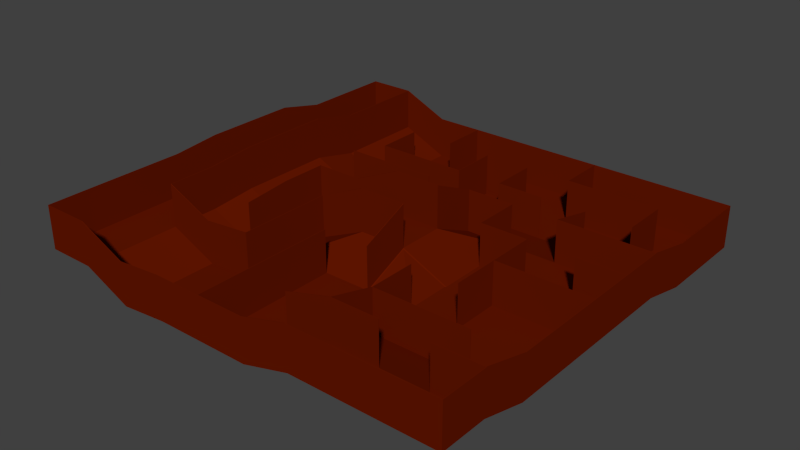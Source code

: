 # Source: Level.blend  (saved by Blender 2.71.0; exported with 4.5.12 LTS)
import bpy
from mathutils import Matrix  # noqa: F401  (used for matrix-valued properties, if any)

bpy.ops.wm.read_factory_settings(use_empty=True)
scene = bpy.context.scene
scene.name = 'Scene'

# ---- collections
col_collection_1 = bpy.data.collections.new('Collection 1'); scene.collection.children.link(col_collection_1)

# ---- materials (node trees are filled in below, after node groups)
mat_floor = bpy.data.materials.new('Floor')
mat_floor.alpha_threshold = 0.0
mat_floor.use_transparent_shadow = False
mat_floor.diffuse_color = (0.1282, 0.00852, 0.0, 1.0)
mat_floor.roughness = 0.5
mat_floor.line_color = (0.0, 0.0, 0.0, 1.0)
mat_material_001 = bpy.data.materials.new('Material.001')
mat_material_001.alpha_threshold = 0.0
mat_material_001.use_transparent_shadow = False
mat_material_001.diffuse_color = (0.0, 0.003937, 0.8, 1.0)
mat_material_001.specular_color = (0.000644, 0.0, 1.0)
mat_material_001.roughness = 0.5
mat_material_001.line_color = (0.0, 0.0, 0.0, 1.0)

# ---- material node trees

# ---- world
world_world = bpy.data.worlds.new('World'); scene.world = world_world
world_world.color = (0.05088, 0.05088, 0.05088)
world_world.use_sun_shadow = False
world_world.sun_shadow_jitter_overblur = 0.0
world_world.cycles.sampling_method = 'MANUAL'
world_world.cycles.sample_map_resolution = 256

# ---- meshes
me_grid = bpy.data.meshes.new('Grid')
me_grid.from_pydata([(-5.0, -5.0, 0.4), (-3.889, -5.0, 0.4), (-2.778, -5.0, -0.1), (-1.667, -5.0, 0.0), (-0.5556, -5.0, 0.0), (0.5556, -5.0, 0.0), (1.667, -5.0, 0.3), (2.778, -5.0, 0.3), (3.889, -5.0, 0.3), (5.0, -5.0, 0.3), (-5.0, -3.889, 0.4), (-3.889, -3.889, 0.4), (-2.778, -3.889, -0.1), (-1.667, -3.889, 0.0), (-0.5556, -3.889, 0.0), (0.5556, -3.889, 0.0), (1.667, -3.889, 0.3), (2.778, -3.889, 0.3), (3.889, -3.889, 0.3), (5.0, -3.889, 0.3), (-5.0, -2.778, 0.4), (-3.889, -2.778, 0.4), (-2.778, -2.778, -0.1), (-1.667, -2.778, 0.0), (-0.5556, -2.778, 0.0), (0.5556, -2.778, 0.0), (1.667, -2.778, 0.0), (2.778, -2.778, 0.0), (3.889, -2.778, 0.0), (5.0, -2.778, 0.0), (-5.0, -1.667, 0.4), (-3.889, -1.667, 0.4), (-2.778, -1.667, -0.1), (-1.667, -1.667, 0.0), (-0.5556, -1.667, 0.0), (0.5556, -1.667, 0.0), (1.667, -1.667, 0.0), (2.778, -1.667, 0.0), (3.889, -1.667, 0.0), (5.0, -1.667, 0.0), (-5.0, -0.5556, 0.5), (-3.889, -0.5556, 0.5), (-2.778, -0.5556, 0.0), (-1.667, -0.5556, 0.0), (-0.5556, -0.5556, 0.5), (0.5556, -0.5556, 0.5), (1.667, -0.5556, 0.0), (2.778, -0.5556, 0.0), (3.889, -0.5556, 0.0), (5.0, -0.5556, 0.0), (-5.0, 0.5556, 0.5), (-3.889, 0.5556, 0.5), (-2.778, 0.5556, 0.0), (-1.667, 0.5556, 0.0), (-0.5556, 0.5556, 0.5), (0.5556, 0.5556, 0.5), (1.667, 0.5556, 0.0), (2.778, 0.5556, 0.0), (3.889, 0.5556, 0.0), (5.0, 0.5556, 0.0), (-5.0, 1.667, 0.5), (-3.889, 1.667, 0.5), (-2.778, 1.667, 0.0), (-1.667, 1.667, 0.0), (-0.5556, 1.667, 0.0), (0.5556, 1.667, 0.0), (1.667, 1.667, 0.0), (2.778, 1.667, 0.0), (3.889, 1.667, 0.0), (5.0, 1.667, 0.0), (-5.0, 2.778, 0.25), (-3.889, 2.778, 0.25), (-2.778, 2.778, -0.25), (-1.667, 2.778, -0.25), (-0.5556, 2.778, -0.25), (0.5556, 2.778, -0.25), (1.667, 2.778, -0.25), (2.778, 2.778, -0.25), (3.889, 2.778, -0.25), (5.0, 2.778, -0.25), (-5.0, 3.889, 0.25), (-3.889, 3.889, 0.25), (-2.778, 3.889, -0.25), (-1.667, 3.889, -0.25), (-0.5556, 3.889, -0.25), (0.5556, 3.889, -0.25), (1.667, 3.889, -0.25), (2.778, 3.889, -0.25), (3.889, 3.889, -0.25), (5.0, 3.889, -0.25), (-5.0, 5.0, 0.25), (-3.889, 5.0, 0.25), (-2.778, 5.0, -0.25), (-1.667, 5.0, -0.25), (-0.5556, 5.0, -0.25), (0.5556, 5.0, -0.25), (1.667, 5.0, -0.25), (2.778, 5.0, -0.25), (3.889, 5.0, -0.25), (5.0, 5.0, -0.25), (-5.0, -5.0, 1.4), (-3.889, -5.0, 1.4), (-2.778, -5.0, 0.9), (-1.667, -5.0, 1.0), (-0.5556, -5.0, 1.0), (0.5556, -5.0, 1.0), (1.667, -5.0, 1.3), (2.778, -5.0, 1.3), (3.889, -5.0, 1.3), (5.0, -5.0, 1.3), (-5.0, -3.889, 1.4), (5.0, -3.889, 1.3), (-5.0, -2.778, 1.4), (5.0, -2.778, 1.0), (-5.0, -1.667, 1.4), (5.0, -1.667, 1.0), (-5.0, -0.5556, 1.5), (5.0, -0.5556, 1.0), (-5.0, 0.5556, 1.5), (5.0, 0.5556, 1.0), (-5.0, 1.667, 1.5), (5.0, 1.667, 1.0), (-5.0, 2.778, 1.25), (5.0, 2.778, 0.75), (-5.0, 3.889, 1.25), (5.0, 3.889, 0.75), (-5.0, 5.0, 1.25), (-3.889, 5.0, 1.25), (-2.778, 5.0, 0.75), (-1.667, 5.0, 0.75), (-0.5556, 5.0, 0.75), (0.5556, 5.0, 0.75), (1.667, 5.0, 0.75), (2.778, 5.0, 0.75), (3.889, 5.0, 0.75), (5.0, 5.0, 0.75), (-0.5556, -5.0, 1.0), (-0.5556, -3.889, 1.0), (0.5556, -3.889, 1.0), (1.667, -3.889, 1.3), (2.778, -3.889, 1.3), (3.889, -3.889, 1.3), (5.0, -3.889, 1.3), (-3.889, -2.778, 1.4), (-2.778, -2.778, 0.9), (-1.667, -2.778, 1.0), (-0.5556, -2.778, 1.0), (1.667, -2.778, 1.0), (2.778, -2.778, 1.0), (3.889, -2.778, 1.0), (-3.889, -1.667, 1.4), (-2.778, -1.667, 0.9), (-1.667, -1.667, 1.0), (-0.5556, -1.667, 1.0), (0.5556, -1.667, 1.0), (1.667, -1.667, 1.0), (2.778, -1.667, 1.0), (-3.889, -0.5556, 1.5), (-2.778, -0.5556, 1.0), (-1.667, -0.5556, 1.0), (-0.5556, -0.5556, 1.5), (0.5556, -0.5556, 1.5), (2.778, -0.5556, 1.0), (3.889, -0.5556, 1.0), (5.0, -0.5556, 1.0), (-3.889, 0.5556, 1.5), (-2.778, 0.5556, 1.0), (-1.667, 0.5556, 1.0), (-0.5556, 0.5556, 1.5), (0.5556, 0.5556, 1.5), (1.667, 0.5556, 1.0), (2.778, 0.5556, 1.0), (3.889, 0.5556, 1.0), (5.0, 0.5556, 1.0), (-3.889, 1.667, 1.5), (-2.778, 1.667, 1.0), (-1.667, 1.667, 1.0), (-0.5556, 1.667, 1.0), (0.5556, 1.667, 1.0), (1.667, 1.667, 1.0), (2.778, 1.667, 1.0), (3.889, 1.667, 1.0), (5.0, 1.667, 1.0), (-3.889, 2.778, 1.25), (-2.778, 2.778, 0.75), (-1.667, 2.778, 0.75), (-0.5556, 2.778, 0.75), (0.5556, 2.778, 0.75), (1.667, 2.778, 0.75), (2.778, 2.778, 0.75), (3.889, 2.778, 0.75), (-3.889, 3.889, 1.25), (-2.778, 3.889, 0.75), (-1.667, 3.889, 0.75), (-0.5556, 3.889, 0.75), (0.5556, 3.889, 0.75), (1.667, 3.889, 0.75), (2.778, 3.889, 0.75), (3.889, 3.889, 0.75), (-3.889, 5.0, 1.25), (-1.667, 5.0, 0.75), (1.667, 5.0, 0.75), (-5.006, -5.006, 0.3942), (-3.89, -5.008, 0.3936), (-2.779, -5.007, -0.1075), (-1.666, -5.007, -0.00696), (-0.5589, -5.007, -0.006666), (0.5565, -5.007, -0.00728), (1.668, -5.007, 0.2933), (2.778, -5.007, 0.2929), (3.889, -5.007, 0.2929), (5.006, -5.006, 0.2942), (-5.007, -3.889, 0.3929), (-3.891, -3.889, 0.3902), (-2.779, -3.889, -0.1099), (-1.666, -3.889, -0.00999), (-0.56, -3.889, -0.008944), (0.5565, -3.891, -0.009669), (1.665, -3.894, 0.2918), (2.778, -3.892, 0.2907), (3.889, -3.892, 0.2907), (5.007, -3.893, 0.2938), (-5.007, -2.778, 0.3929), (-3.893, -2.781, 0.3914), (-2.779, -2.782, -0.1091), (-1.669, -2.78, -0.009481), (-0.56, -2.778, -0.008944), (0.5559, -2.778, -0.009989), (1.663, -2.781, -0.008737), (2.778, -2.783, -0.008417), (3.889, -2.781, -0.009326), (5.007, -2.779, -0.00728), (-5.007, -1.666, 0.3928), (-3.895, -1.666, 0.3919), (-2.782, -1.666, -0.1092), (-1.671, -1.666, -0.009208), (-0.5575, -1.665, -0.009679), (0.5532, -1.665, -0.009596), (1.664, -1.666, -0.009546), (2.775, -1.667, -0.009701), (3.889, -1.667, -0.01), (5.007, -1.667, -0.007071), (-5.007, -0.5552, 0.493), (-3.895, -0.5552, 0.492), (-2.784, -0.5553, -0.008036), (-1.668, -0.5568, -0.009891), (-0.5541, -0.5596, 0.491), (0.551, -0.5565, 0.4911), (1.665, -0.555, -0.009857), (2.773, -0.5577, -0.008729), (3.889, -0.56, -0.008944), (5.007, -0.5589, -0.006666), (-5.007, 0.5556, 0.4929), (-3.895, 0.5556, 0.492), (-2.782, 0.5533, -0.008787), (-1.665, 0.5511, -0.008841), (-0.5543, 0.5494, 0.4922), (0.5513, 0.5519, 0.4917), (1.663, 0.5528, -0.008854), (2.775, 0.5532, -0.009428), (3.889, 0.5531, -0.009701), (5.007, 0.5522, -0.006666), (-5.007, 1.666, 0.4932), (-3.895, 1.666, 0.4922), (-2.78, 1.663, -0.009178), (-1.666, 1.661, -0.008262), (-0.5551, 1.662, -0.008785), (0.5534, 1.662, -0.008594), (1.664, 1.663, -0.008852), (2.775, 1.663, -0.009068), (3.889, 1.661, -0.008509), (5.007, 1.663, -0.006255), (-5.007, 2.777, 0.2427), (-3.895, 2.777, 0.2419), (-2.782, 2.775, -0.2585), (-1.667, 2.773, -0.2585), (-0.5579, 2.774, -0.2591), (0.5532, 2.774, -0.2591), (1.667, 2.774, -0.2594), (2.776, 2.777, -0.2597), (3.886, 2.777, -0.2596), (5.007, 2.777, -0.2573), (-5.007, 3.889, 0.2429), (-3.895, 3.889, 0.242), (-2.782, 3.889, -0.259), (-1.669, 3.889, -0.2597), (-0.5579, 3.887, -0.2594), (0.5532, 3.887, -0.2594), (1.664, 3.887, -0.2594), (2.778, 3.884, -0.2589), (3.887, 3.887, -0.2594), (5.007, 3.889, -0.2571), (-5.006, 5.006, 0.2442), (-3.893, 5.007, 0.2442), (-2.779, 5.007, -0.2573), (-1.67, 5.007, -0.2567), (-0.5556, 5.007, -0.2571), (0.5556, 5.007, -0.2571), (1.663, 5.007, -0.2567), (2.778, 5.007, -0.2571), (3.889, 5.007, -0.2571), (5.006, 5.006, -0.2558), (-5.007, -5.007, 1.4), (-3.889, -5.01, 1.4), (-2.778, -5.01, 0.9), (-1.667, -5.01, 1.0), (-0.5556, -5.01, 1.0), (0.5556, -5.01, 1.0), (1.667, -5.01, 1.3), (2.778, -5.01, 1.3), (3.889, -5.01, 1.3), (5.007, -5.007, 1.3), (-5.01, -3.889, 1.4), (5.01, -3.889, 1.3), (-5.01, -2.778, 1.4), (5.01, -2.778, 1.0), (-5.01, -1.667, 1.4), (5.01, -1.667, 1.0), (-5.01, -0.5556, 1.5), (5.01, -0.5556, 1.0), (-5.01, 0.5556, 1.5), (5.01, 0.5556, 1.0), (-5.01, 1.667, 1.5), (5.01, 1.667, 1.0), (-5.01, 2.778, 1.25), (5.01, 2.778, 0.75), (-5.01, 3.889, 1.25), (5.01, 3.889, 0.75), (-5.007, 5.007, 1.25), (-3.889, 5.01, 1.25), (-2.778, 5.01, 0.75), (-1.667, 5.01, 0.75), (-0.5556, 5.01, 0.75), (0.5556, 5.01, 0.75), (1.667, 5.01, 0.75), (2.778, 5.01, 0.75), (3.889, 5.01, 0.75), (5.007, 5.007, 0.75), (-0.5656, -5.0, 1.0), (-0.5656, -3.889, 1.0), (0.5556, -3.899, 1.0), (1.663, -3.898, 1.3), (2.778, -3.899, 1.3), (3.889, -3.899, 1.3), (5.0, -3.899, 1.3), (-3.897, -2.784, 1.4), (-2.778, -2.788, 0.9), (-1.674, -2.785, 1.0), (-0.5656, -2.778, 1.0), (1.658, -2.782, 1.0), (2.778, -2.788, 1.0), (3.889, -2.788, 1.0), (-3.899, -1.667, 1.4), (-2.788, -1.667, 0.9), (-1.677, -1.667, 1.0), (-0.5656, -1.667, 1.0), (0.5456, -1.667, 1.0), (1.657, -1.667, 1.0), (2.768, -1.667, 1.0), (-3.899, -0.5556, 1.5), (-2.788, -0.5556, 1.0), (-1.673, -0.5634, 1.0), (-0.5556, -0.5656, 1.5), (0.5497, -0.5636, 1.5), (2.769, -0.56, 1.0), (3.889, -0.5656, 1.0), (5.0, -0.5656, 1.0), (-3.899, 0.5556, 1.5), (-2.785, 0.5485, 1.0), (-1.667, 0.5456, 1.0), (-0.5556, 0.5456, 1.5), (0.5497, 0.5475, 1.5), (1.66, 0.5485, 1.0), (2.771, 0.5485, 1.0), (3.889, 0.5456, 1.0), (5.0, 0.5456, 1.0), (-3.899, 1.667, 1.5), (-2.778, 1.657, 1.0), (-1.667, 1.657, 1.0), (-0.5556, 1.657, 1.0), (0.5477, 1.66, 1.0), (1.66, 1.66, 1.0), (2.771, 1.659, 1.0), (3.889, 1.657, 1.0), (5.0, 1.657, 1.0), (-3.899, 2.778, 1.25), (-2.785, 2.771, 0.75), (-1.667, 2.768, 0.75), (-0.5626, 2.771, 0.75), (0.5485, 2.771, 0.75), (1.667, 2.768, 0.75), (2.768, 2.778, 0.75), (3.879, 2.778, 0.75), (-3.899, 3.889, 1.25), (-2.788, 3.889, 0.75), (-1.677, 3.889, 0.75), (-0.5626, 3.882, 0.75), (0.5485, 3.882, 0.75), (1.66, 3.882, 0.75), (2.778, 3.879, 0.75), (3.882, 3.882, 0.75), (-3.899, 5.0, 1.25), (-1.677, 5.0, 0.75), (1.657, 5.0, 0.75)], [], [(0, 1, 11, 10), (1, 2, 12, 11), (2, 3, 13, 12), (3, 4, 14, 13), (4, 5, 15, 14), (5, 6, 16, 15), (6, 7, 17, 16), (7, 8, 18, 17), (8, 9, 19, 18), (10, 11, 21, 20), (11, 12, 22, 21), (12, 13, 23, 22), (13, 14, 24, 23), (14, 15, 25, 24), (15, 16, 26, 25), (16, 17, 27, 26), (17, 18, 28, 27), (18, 19, 29, 28), (20, 21, 31, 30), (21, 22, 32, 31), (22, 23, 33, 32), (23, 24, 34, 33), (24, 25, 35, 34), (25, 26, 36, 35), (26, 27, 37, 36), (27, 28, 38, 37), (28, 29, 39, 38), (30, 31, 41, 40), (31, 32, 42, 41), (32, 33, 43, 42), (33, 34, 44, 43), (34, 35, 45, 44), (35, 36, 46, 45), (36, 37, 47, 46), (37, 38, 48, 47), (38, 39, 49, 48), (40, 41, 51, 50), (41, 42, 52, 51), (42, 43, 53, 52), (43, 44, 54, 53), (44, 45, 55, 54), (45, 46, 56, 55), (46, 47, 57, 56), (47, 48, 58, 57), (48, 49, 59, 58), (50, 51, 61, 60), (51, 52, 62, 61), (52, 53, 63, 62), (53, 54, 64, 63), (54, 55, 65, 64), (55, 56, 66, 65), (56, 57, 67, 66), (57, 58, 68, 67), (58, 59, 69, 68), (60, 61, 71, 70), (61, 62, 72, 71), (62, 63, 73, 72), (63, 64, 74, 73), (64, 65, 75, 74), (65, 66, 76, 75), (66, 67, 77, 76), (67, 68, 78, 77), (68, 69, 79, 78), (70, 71, 81, 80), (71, 72, 82, 81), (72, 73, 83, 82), (73, 74, 84, 83), (74, 75, 85, 84), (75, 76, 86, 85), (76, 77, 87, 86), (77, 78, 88, 87), (78, 79, 89, 88), (80, 81, 91, 90), (81, 82, 92, 91), (82, 83, 93, 92), (83, 84, 94, 93), (84, 85, 95, 94), (85, 86, 96, 95), (86, 87, 97, 96), (87, 88, 98, 97), (88, 89, 99, 98), (92, 93, 129, 128), (79, 69, 121, 123), (60, 70, 122, 120), (2, 1, 101, 102), (10, 20, 112, 110), (29, 19, 111, 113), (94, 95, 131, 130), (1, 0, 100, 101), (99, 89, 125, 135), (9, 8, 108, 109), (80, 90, 126, 124), (49, 39, 115, 117), (30, 40, 116, 114), (96, 97, 133, 132), (8, 7, 107, 108), (91, 92, 128, 127), (7, 6, 106, 107), (50, 60, 120, 118), (69, 59, 119, 121), (98, 99, 135, 134), (19, 9, 109, 111), (6, 5, 105, 106), (93, 94, 130, 129), (70, 80, 124, 122), (89, 79, 123, 125), (20, 30, 114, 112), (39, 29, 113, 115), (5, 4, 104, 105), (95, 96, 132, 131), (4, 3, 103, 104), (90, 91, 127, 126), (40, 50, 118, 116), (59, 49, 117, 119), (0, 10, 110, 100), (97, 98, 134, 133), (3, 2, 102, 103), (51, 61, 174, 165), (68, 67, 180, 181), (78, 88, 198, 190), (86, 96, 201, 196), (47, 57, 171, 162), (76, 75, 187, 188), (16, 26, 147, 139), (45, 44, 160, 161), (55, 65, 178, 169), (24, 34, 153, 146), (53, 52, 166, 167), (22, 21, 143, 144), (32, 42, 158, 151), (71, 81, 191, 183), (88, 87, 197, 198), (49, 48, 163, 164), (57, 56, 170, 171), (67, 77, 189, 180), (75, 85, 195, 187), (83, 93, 200, 193), (16, 15, 138, 139), (73, 72, 184, 185), (4, 14, 137, 136), (21, 31, 150, 143), (69, 68, 181, 182), (56, 66, 179, 170), (85, 84, 194, 195), (54, 53, 167, 168), (72, 82, 192, 184), (23, 22, 144, 145), (33, 43, 159, 152), (41, 51, 165, 157), (19, 18, 141, 142), (27, 26, 147, 148), (37, 47, 162, 156), (66, 65, 178, 179), (74, 73, 185, 186), (14, 24, 146, 137), (61, 71, 183, 174), (17, 16, 139, 140), (26, 36, 155, 147), (55, 54, 168, 169), (63, 62, 175, 176), (81, 91, 199, 191), (42, 52, 166, 158), (59, 58, 172, 173), (28, 27, 148, 149), (44, 43, 159, 160), (23, 33, 152, 145), (31, 41, 157, 150), (48, 47, 162, 163), (87, 86, 196, 197), (35, 45, 161, 154), (64, 63, 176, 177), (74, 84, 194, 186), (212, 213, 203, 202), (213, 214, 204, 203), (214, 215, 205, 204), (215, 216, 206, 205), (216, 217, 207, 206), (217, 218, 208, 207), (218, 219, 209, 208), (219, 220, 210, 209), (220, 221, 211, 210), (222, 223, 213, 212), (223, 224, 214, 213), (224, 225, 215, 214), (225, 226, 216, 215), (226, 227, 217, 216), (227, 228, 218, 217), (228, 229, 219, 218), (229, 230, 220, 219), (230, 231, 221, 220), (232, 233, 223, 222), (233, 234, 224, 223), (234, 235, 225, 224), (235, 236, 226, 225), (236, 237, 227, 226), (237, 238, 228, 227), (238, 239, 229, 228), (239, 240, 230, 229), (240, 241, 231, 230), (242, 243, 233, 232), (243, 244, 234, 233), (244, 245, 235, 234), (245, 246, 236, 235), (246, 247, 237, 236), (247, 248, 238, 237), (248, 249, 239, 238), (249, 250, 240, 239), (250, 251, 241, 240), (252, 253, 243, 242), (253, 254, 244, 243), (254, 255, 245, 244), (255, 256, 246, 245), (256, 257, 247, 246), (257, 258, 248, 247), (258, 259, 249, 248), (259, 260, 250, 249), (260, 261, 251, 250), (262, 263, 253, 252), (263, 264, 254, 253), (264, 265, 255, 254), (265, 266, 256, 255), (266, 267, 257, 256), (267, 268, 258, 257), (268, 269, 259, 258), (269, 270, 260, 259), (270, 271, 261, 260), (272, 273, 263, 262), (273, 274, 264, 263), (274, 275, 265, 264), (275, 276, 266, 265), (276, 277, 267, 266), (277, 278, 268, 267), (278, 279, 269, 268), (279, 280, 270, 269), (280, 281, 271, 270), (282, 283, 273, 272), (283, 284, 274, 273), (284, 285, 275, 274), (285, 286, 276, 275), (286, 287, 277, 276), (287, 288, 278, 277), (288, 289, 279, 278), (289, 290, 280, 279), (290, 291, 281, 280), (292, 293, 283, 282), (293, 294, 284, 283), (294, 295, 285, 284), (295, 296, 286, 285), (296, 297, 287, 286), (297, 298, 288, 287), (298, 299, 289, 288), (299, 300, 290, 289), (300, 301, 291, 290), (330, 331, 295, 294), (325, 323, 271, 281), (322, 324, 272, 262), (304, 303, 203, 204), (312, 314, 222, 212), (315, 313, 221, 231), (332, 333, 297, 296), (303, 302, 202, 203), (337, 327, 291, 301), (311, 310, 210, 211), (326, 328, 292, 282), (319, 317, 241, 251), (316, 318, 242, 232), (334, 335, 299, 298), (310, 309, 209, 210), (329, 330, 294, 293), (309, 308, 208, 209), (320, 322, 262, 252), (323, 321, 261, 271), (336, 337, 301, 300), (313, 311, 211, 221), (308, 307, 207, 208), (331, 332, 296, 295), (324, 326, 282, 272), (327, 325, 281, 291), (314, 316, 232, 222), (317, 315, 231, 241), (307, 306, 206, 207), (333, 334, 298, 297), (306, 305, 205, 206), (328, 329, 293, 292), (318, 320, 252, 242), (321, 319, 251, 261), (302, 312, 212, 202), (335, 336, 300, 299), (305, 304, 204, 205), (367, 376, 263, 253), (383, 382, 269, 270), (392, 400, 290, 280), (398, 403, 298, 288), (364, 373, 259, 249), (390, 389, 277, 278), (341, 349, 228, 218), (363, 362, 246, 247), (371, 380, 267, 257), (348, 355, 236, 226), (369, 368, 254, 255), (346, 345, 223, 224), (353, 360, 244, 234), (385, 393, 283, 273), (400, 399, 289, 290), (366, 365, 250, 251), (373, 372, 258, 259), (382, 391, 279, 269), (389, 397, 287, 277), (395, 402, 295, 285), (341, 340, 217, 218), (387, 386, 274, 275), (338, 339, 216, 206), (345, 352, 233, 223), (384, 383, 270, 271), (372, 381, 268, 258), (397, 396, 286, 287), (370, 369, 255, 256), (386, 394, 284, 274), (347, 346, 224, 225), (354, 361, 245, 235), (359, 367, 253, 243), (344, 343, 220, 221), (350, 349, 228, 229), (358, 364, 249, 239), (381, 380, 267, 268), (388, 387, 275, 276), (339, 348, 226, 216), (376, 385, 273, 263), (342, 341, 218, 219), (349, 357, 238, 228), (371, 370, 256, 257), (378, 377, 264, 265), (393, 401, 293, 283), (360, 368, 254, 244), (375, 374, 260, 261), (351, 350, 229, 230), (362, 361, 245, 246), (347, 354, 235, 225), (352, 359, 243, 233), (365, 364, 249, 250), (399, 398, 288, 289), (356, 363, 247, 237), (379, 378, 265, 266), (388, 396, 286, 276), (100, 110, 312, 302), (101, 100, 302, 303), (102, 101, 303, 304), (103, 102, 304, 305), (104, 103, 305, 306), (105, 104, 306, 307), (106, 105, 307, 308), (107, 106, 308, 309), (108, 107, 309, 310), (109, 108, 310, 311), (111, 109, 311, 313), (110, 112, 314, 312), (113, 111, 313, 315), (112, 114, 316, 314), (115, 113, 315, 317), (114, 116, 318, 316), (117, 115, 317, 319), (116, 118, 320, 318), (119, 117, 319, 321), (118, 120, 322, 320), (121, 119, 321, 323), (120, 122, 324, 322), (123, 121, 323, 325), (122, 124, 326, 324), (125, 123, 325, 327), (124, 126, 328, 326), (126, 127, 329, 328), (127, 128, 330, 329), (128, 129, 331, 330), (129, 130, 332, 331), (130, 131, 333, 332), (131, 132, 334, 333), (132, 133, 335, 334), (133, 134, 336, 335), (135, 125, 327, 337), (134, 135, 337, 336), (136, 137, 339, 338), (139, 138, 340, 341), (140, 139, 341, 342), (142, 141, 343, 344), (144, 143, 345, 346), (145, 144, 346, 347), (137, 146, 348, 339), (139, 147, 349, 341), (148, 147, 349, 350), (149, 148, 350, 351), (143, 150, 352, 345), (145, 152, 354, 347), (146, 153, 355, 348), (147, 155, 357, 349), (150, 157, 359, 352), (151, 158, 360, 353), (152, 159, 361, 354), (160, 159, 361, 362), (154, 161, 363, 356), (161, 160, 362, 363), (156, 162, 364, 358), (163, 162, 364, 365), (164, 163, 365, 366), (157, 165, 367, 359), (158, 166, 368, 360), (167, 166, 368, 369), (168, 167, 369, 370), (169, 168, 370, 371), (162, 171, 373, 364), (171, 170, 372, 373), (173, 172, 374, 375), (165, 174, 376, 367), (176, 175, 377, 378), (177, 176, 378, 379), (169, 178, 380, 371), (170, 179, 381, 372), (179, 178, 380, 381), (181, 180, 382, 383), (182, 181, 383, 384), (174, 183, 385, 376), (185, 184, 386, 387), (186, 185, 387, 388), (188, 187, 389, 390), (180, 189, 391, 382), (183, 191, 393, 385), (184, 192, 394, 386), (186, 194, 396, 388), (187, 195, 397, 389), (195, 194, 396, 397), (197, 196, 398, 399), (190, 198, 400, 392), (198, 197, 399, 400), (191, 199, 401, 393), (193, 200, 402, 395), (196, 201, 403, 398), (78, 190, 392, 280), (201, 96, 298, 403), (76, 188, 390, 278), (153, 34, 236, 355), (32, 151, 353, 234), (49, 164, 366, 251), (189, 77, 279, 391), (83, 193, 395, 285), (200, 93, 295, 402), (138, 15, 217, 340), (4, 136, 338, 206), (69, 182, 384, 271), (192, 82, 284, 394), (19, 142, 344, 221), (141, 18, 220, 343), (37, 156, 358, 239), (17, 140, 342, 219), (155, 36, 238, 357), (175, 62, 264, 377), (199, 91, 293, 401), (59, 173, 375, 261), (172, 58, 260, 374), (28, 149, 351, 230), (35, 154, 356, 237), (64, 177, 379, 266)])
me_grid.materials.append(mat_floor)
me_grid.materials.append(mat_material_001)
me_grid.materials.append(None)
me_grid.materials.append(None)
me_grid.materials.append(None)
me_grid.materials.append(mat_material_001)
me_grid.use_remesh_preserve_volume = False
me_grid.use_remesh_preserve_attributes = False
me_grid.use_mirror_vertex_groups = False
me_grid.update()

# ---- objects
ob_grid = bpy.data.objects.new('Grid', me_grid)

# ---- transforms, parenting, visibility, modifiers, constraints
ob_grid.location = (0.2932, -0.08269, -0.5635)
ob_grid.lineart.crease_threshold = 0.0

# ---- collection membership
col_collection_1.objects.link(ob_grid)

# ---- scene / render settings (as saved in the file)
scene.frame_start = 1; scene.frame_end = 250; scene.frame_set(1)
scene.render.engine = 'BLENDER_EEVEE_NEXT'
scene.render.resolution_percentage = 50
scene.render.dither_intensity = 0.0
scene.cycles.use_denoising = False
scene.cycles.samples = 10
scene.cycles.sampling_pattern = 'TABULATED_SOBOL'
scene.cycles.light_sampling_threshold = 0.0
scene.cycles.use_adaptive_sampling = False
scene.cycles.use_light_tree = False
scene.cycles.blur_glossy = 0.0
scene.cycles.volume_bounces = 1
scene.cycles.pixel_filter_type = 'GAUSSIAN'
scene.cycles.sample_clamp_indirect = 0.0
scene.view_settings.view_transform = 'Standard'
bpy.context.view_layer.update()

# ---- added for rendering (the .blend has no active camera and no usable light): camera, sun
cam_auto = bpy.data.cameras.new('AutoCamera')
cam_auto.lens = 50.0
cam_auto.sensor_width = 36.0
cam_auto.clip_end = 1000.0
ob_auto_camera = bpy.data.objects.new('AutoCamera', cam_auto)
scene.collection.objects.link(ob_auto_camera)
ob_auto_camera.location = (13.5048, -15.9365, 10.6259)
ob_auto_camera.rotation_euler = (1.09748, -7.21219e-08, 0.694738)
scene.camera = ob_auto_camera
light_auto_sun = bpy.data.lights.new('AutoSun', 'SUN')
light_auto_sun.energy = 3.0
light_auto_sun.angle = 0.0523599
ob_auto_sun = bpy.data.objects.new('AutoSun', light_auto_sun)
scene.collection.objects.link(ob_auto_sun)
ob_auto_sun.rotation_euler = (0.872665, 0.174533, 0.523599)
bpy.context.view_layer.update()
